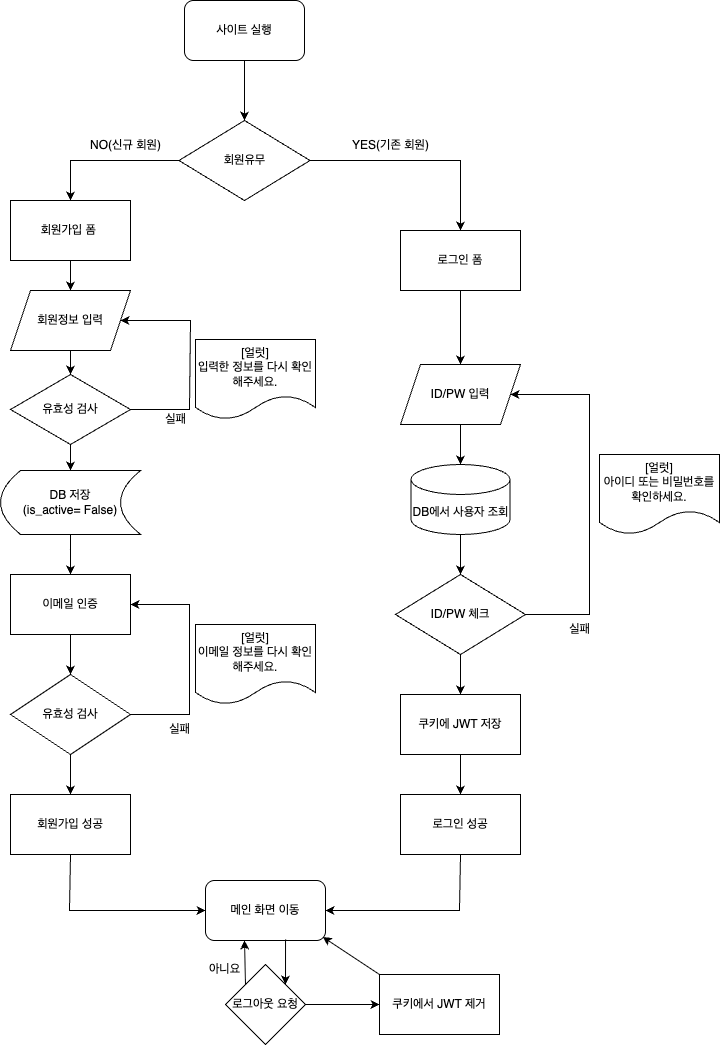

The diagram above was exported from draw.io. Its source (the exported page's mxGraphModel, read from the mxfile embedded in the PNG):
<mxGraphModel dx="1156" dy="762" grid="1" gridSize="10" guides="1" tooltips="1" connect="1" arrows="1" fold="1" page="1" pageScale="1" pageWidth="827" pageHeight="1169" math="0" shadow="0">
  <root>
    <mxCell id="0" />
    <mxCell id="1" parent="0" />
    <mxCell id="kveItK5X9Km3zqCNuN6V-1" value="사이트 실행" style="rounded=1;whiteSpace=wrap;html=1;" parent="1" vertex="1">
      <mxGeometry x="259" y="36" width="120" height="60" as="geometry" />
    </mxCell>
    <mxCell id="kveItK5X9Km3zqCNuN6V-2" value="" style="endArrow=classic;html=1;rounded=0;" parent="1" edge="1">
      <mxGeometry width="50" height="50" relative="1" as="geometry">
        <mxPoint x="319" y="96" as="sourcePoint" />
        <mxPoint x="319" y="156" as="targetPoint" />
      </mxGeometry>
    </mxCell>
    <mxCell id="kveItK5X9Km3zqCNuN6V-7" value="회원유무" style="rhombus;whiteSpace=wrap;html=1;" parent="1" vertex="1">
      <mxGeometry x="253.5" y="156" width="131" height="80" as="geometry" />
    </mxCell>
    <mxCell id="kveItK5X9Km3zqCNuN6V-8" value="" style="endArrow=classic;html=1;rounded=0;exitX=0;exitY=0.5;exitDx=0;exitDy=0;" parent="1" source="kveItK5X9Km3zqCNuN6V-7" target="kveItK5X9Km3zqCNuN6V-9" edge="1">
      <mxGeometry width="50" height="50" relative="1" as="geometry">
        <mxPoint x="235" y="196" as="sourcePoint" />
        <mxPoint x="145" y="316" as="targetPoint" />
        <Array as="points">
          <mxPoint x="145" y="196" />
        </Array>
      </mxGeometry>
    </mxCell>
    <mxCell id="kveItK5X9Km3zqCNuN6V-9" value="회원가입 폼&amp;nbsp;" style="rounded=0;whiteSpace=wrap;html=1;" parent="1" vertex="1">
      <mxGeometry x="85" y="236" width="120" height="60" as="geometry" />
    </mxCell>
    <mxCell id="kveItK5X9Km3zqCNuN6V-10" value="" style="endArrow=classic;html=1;rounded=0;exitX=1;exitY=0.5;exitDx=0;exitDy=0;" parent="1" source="kveItK5X9Km3zqCNuN6V-7" target="kveItK5X9Km3zqCNuN6V-11" edge="1">
      <mxGeometry width="50" height="50" relative="1" as="geometry">
        <mxPoint x="415" y="196" as="sourcePoint" />
        <mxPoint x="625" y="336" as="targetPoint" />
        <Array as="points">
          <mxPoint x="535" y="196" />
        </Array>
      </mxGeometry>
    </mxCell>
    <mxCell id="kveItK5X9Km3zqCNuN6V-11" value="로그인 폼" style="rounded=0;whiteSpace=wrap;html=1;" parent="1" vertex="1">
      <mxGeometry x="475" y="266" width="120" height="60" as="geometry" />
    </mxCell>
    <mxCell id="kveItK5X9Km3zqCNuN6V-12" value="" style="endArrow=classic;html=1;rounded=0;entryX=0.5;entryY=0;entryDx=0;entryDy=0;exitX=0.5;exitY=1;exitDx=0;exitDy=0;" parent="1" target="kveItK5X9Km3zqCNuN6V-16" edge="1" source="kveItK5X9Km3zqCNuN6V-11">
      <mxGeometry width="50" height="50" relative="1" as="geometry">
        <mxPoint x="534.5" y="356" as="sourcePoint" />
        <mxPoint x="535" y="406" as="targetPoint" />
      </mxGeometry>
    </mxCell>
    <mxCell id="kveItK5X9Km3zqCNuN6V-13" value="ID/PW 체크" style="rhombus;whiteSpace=wrap;html=1;" parent="1" vertex="1">
      <mxGeometry x="470" y="610" width="130" height="80" as="geometry" />
    </mxCell>
    <mxCell id="kveItK5X9Km3zqCNuN6V-16" value="ID/PW 입력" style="shape=parallelogram;perimeter=parallelogramPerimeter;whiteSpace=wrap;html=1;fixedSize=1;" parent="1" vertex="1">
      <mxGeometry x="475" y="400" width="120" height="60" as="geometry" />
    </mxCell>
    <mxCell id="kveItK5X9Km3zqCNuN6V-19" value="" style="endArrow=classic;html=1;rounded=0;exitX=1;exitY=0.5;exitDx=0;exitDy=0;entryX=1;entryY=0.5;entryDx=0;entryDy=0;" parent="1" source="kveItK5X9Km3zqCNuN6V-13" target="kveItK5X9Km3zqCNuN6V-16" edge="1">
      <mxGeometry width="50" height="50" relative="1" as="geometry">
        <mxPoint x="600" y="536" as="sourcePoint" />
        <mxPoint x="650" y="436" as="targetPoint" />
        <Array as="points">
          <mxPoint x="664" y="650" />
          <mxPoint x="664" y="430" />
        </Array>
      </mxGeometry>
    </mxCell>
    <mxCell id="kveItK5X9Km3zqCNuN6V-20" value="실패" style="text;html=1;align=center;verticalAlign=middle;resizable=0;points=[];autosize=1;strokeColor=none;fillColor=none;" parent="1" vertex="1">
      <mxGeometry x="634" y="650" width="40" height="30" as="geometry" />
    </mxCell>
    <mxCell id="kveItK5X9Km3zqCNuN6V-21" value="YES(기존 회원)" style="text;html=1;align=center;verticalAlign=middle;resizable=0;points=[];autosize=1;strokeColor=none;fillColor=none;" parent="1" vertex="1">
      <mxGeometry x="415" y="166" width="100" height="30" as="geometry" />
    </mxCell>
    <mxCell id="kveItK5X9Km3zqCNuN6V-22" value="NO(신규 회원)" style="text;html=1;align=center;verticalAlign=middle;resizable=0;points=[];autosize=1;strokeColor=none;fillColor=none;" parent="1" vertex="1">
      <mxGeometry x="155" y="166" width="90" height="30" as="geometry" />
    </mxCell>
    <mxCell id="kveItK5X9Km3zqCNuN6V-23" value="" style="endArrow=classic;html=1;rounded=0;exitX=0.5;exitY=1;exitDx=0;exitDy=0;entryX=0.5;entryY=0;entryDx=0;entryDy=0;" parent="1" source="kveItK5X9Km3zqCNuN6V-13" target="CZWSn4HKIalbbVlLp6XT-34" edge="1">
      <mxGeometry width="50" height="50" relative="1" as="geometry">
        <mxPoint x="534.5" y="676" as="sourcePoint" />
        <mxPoint x="535" y="710" as="targetPoint" />
      </mxGeometry>
    </mxCell>
    <mxCell id="kveItK5X9Km3zqCNuN6V-24" value="로그인 성공" style="rounded=0;whiteSpace=wrap;html=1;" parent="1" vertex="1">
      <mxGeometry x="475" y="830" width="120" height="60" as="geometry" />
    </mxCell>
    <mxCell id="kveItK5X9Km3zqCNuN6V-26" value="메인 화면 이동" style="rounded=1;whiteSpace=wrap;html=1;" parent="1" vertex="1">
      <mxGeometry x="280" y="916" width="120" height="60" as="geometry" />
    </mxCell>
    <mxCell id="kveItK5X9Km3zqCNuN6V-28" value="" style="endArrow=classic;html=1;rounded=0;entryX=0.5;entryY=0;entryDx=0;entryDy=0;exitX=0.5;exitY=1;exitDx=0;exitDy=0;" parent="1" source="kveItK5X9Km3zqCNuN6V-9" target="kveItK5X9Km3zqCNuN6V-37" edge="1">
      <mxGeometry width="50" height="50" relative="1" as="geometry">
        <mxPoint x="285" y="546" as="sourcePoint" />
        <mxPoint x="145" y="366" as="targetPoint" />
      </mxGeometry>
    </mxCell>
    <mxCell id="kveItK5X9Km3zqCNuN6V-35" value="[얼럿]&lt;div&gt;아이디 또는 비밀번호를 확인하세요.&lt;/div&gt;" style="shape=document;whiteSpace=wrap;html=1;boundedLbl=1;" parent="1" vertex="1">
      <mxGeometry x="674" y="490" width="120" height="80" as="geometry" />
    </mxCell>
    <mxCell id="kveItK5X9Km3zqCNuN6V-37" value="회원정보 입력" style="shape=parallelogram;perimeter=parallelogramPerimeter;whiteSpace=wrap;html=1;fixedSize=1;" parent="1" vertex="1">
      <mxGeometry x="85" y="326" width="120" height="60" as="geometry" />
    </mxCell>
    <mxCell id="kveItK5X9Km3zqCNuN6V-40" value="유효성 검사" style="rhombus;whiteSpace=wrap;html=1;" parent="1" vertex="1">
      <mxGeometry x="85" y="410" width="120" height="70" as="geometry" />
    </mxCell>
    <mxCell id="kveItK5X9Km3zqCNuN6V-41" value="" style="endArrow=classic;html=1;rounded=0;exitX=0.5;exitY=1;exitDx=0;exitDy=0;entryX=0.5;entryY=0;entryDx=0;entryDy=0;" parent="1" source="kveItK5X9Km3zqCNuN6V-37" target="kveItK5X9Km3zqCNuN6V-40" edge="1">
      <mxGeometry width="50" height="50" relative="1" as="geometry">
        <mxPoint x="224" y="430" as="sourcePoint" />
        <mxPoint x="224" y="460" as="targetPoint" />
      </mxGeometry>
    </mxCell>
    <mxCell id="kveItK5X9Km3zqCNuN6V-42" value="" style="endArrow=classic;html=1;rounded=0;entryX=1;entryY=0.5;entryDx=0;entryDy=0;exitX=1;exitY=0.5;exitDx=0;exitDy=0;" parent="1" source="kveItK5X9Km3zqCNuN6V-40" target="kveItK5X9Km3zqCNuN6V-37" edge="1">
      <mxGeometry width="50" height="50" relative="1" as="geometry">
        <mxPoint x="224" y="490" as="sourcePoint" />
        <mxPoint x="214" y="390" as="targetPoint" />
        <Array as="points">
          <mxPoint x="264" y="445" />
          <mxPoint x="265" y="356" />
        </Array>
      </mxGeometry>
    </mxCell>
    <mxCell id="kveItK5X9Km3zqCNuN6V-43" value="[얼럿]&lt;div&gt;입력한 정보를 다시 확인해주세요.&lt;/div&gt;" style="shape=document;whiteSpace=wrap;html=1;boundedLbl=1;" parent="1" vertex="1">
      <mxGeometry x="270" y="375" width="120" height="80" as="geometry" />
    </mxCell>
    <mxCell id="kveItK5X9Km3zqCNuN6V-44" value="실패" style="text;html=1;align=center;verticalAlign=middle;resizable=0;points=[];autosize=1;strokeColor=none;fillColor=none;" parent="1" vertex="1">
      <mxGeometry x="230" y="440" width="40" height="30" as="geometry" />
    </mxCell>
    <mxCell id="kveItK5X9Km3zqCNuN6V-45" value="회원가입 성공" style="rounded=0;whiteSpace=wrap;html=1;" parent="1" vertex="1">
      <mxGeometry x="85" y="830" width="120" height="60" as="geometry" />
    </mxCell>
    <mxCell id="kveItK5X9Km3zqCNuN6V-46" value="" style="endArrow=classic;html=1;rounded=0;exitX=0.5;exitY=1;exitDx=0;exitDy=0;entryX=0.5;entryY=0;entryDx=0;entryDy=0;" parent="1" source="kveItK5X9Km3zqCNuN6V-40" target="CZWSn4HKIalbbVlLp6XT-14" edge="1">
      <mxGeometry width="50" height="50" relative="1" as="geometry">
        <mxPoint x="334" y="406" as="sourcePoint" />
        <mxPoint x="145" y="515" as="targetPoint" />
      </mxGeometry>
    </mxCell>
    <mxCell id="kveItK5X9Km3zqCNuN6V-47" value="" style="endArrow=classic;html=1;rounded=0;exitX=0.5;exitY=1;exitDx=0;exitDy=0;entryX=0;entryY=0.5;entryDx=0;entryDy=0;" parent="1" source="kveItK5X9Km3zqCNuN6V-45" target="kveItK5X9Km3zqCNuN6V-26" edge="1">
      <mxGeometry width="50" height="50" relative="1" as="geometry">
        <mxPoint x="334" y="686" as="sourcePoint" />
        <mxPoint x="384" y="636" as="targetPoint" />
        <Array as="points">
          <mxPoint x="144" y="946" />
        </Array>
      </mxGeometry>
    </mxCell>
    <mxCell id="kveItK5X9Km3zqCNuN6V-48" value="" style="endArrow=classic;html=1;rounded=0;exitX=0.5;exitY=1;exitDx=0;exitDy=0;entryX=1;entryY=0.5;entryDx=0;entryDy=0;" parent="1" source="kveItK5X9Km3zqCNuN6V-24" target="kveItK5X9Km3zqCNuN6V-26" edge="1">
      <mxGeometry width="50" height="50" relative="1" as="geometry">
        <mxPoint x="334" y="686" as="sourcePoint" />
        <mxPoint x="384" y="636" as="targetPoint" />
        <Array as="points">
          <mxPoint x="534" y="946" />
        </Array>
      </mxGeometry>
    </mxCell>
    <mxCell id="kveItK5X9Km3zqCNuN6V-52" value="" style="endArrow=classic;html=1;rounded=0;entryX=0.5;entryY=0;entryDx=0;entryDy=0;exitX=0.5;exitY=1;exitDx=0;exitDy=0;entryPerimeter=0;" parent="1" source="kveItK5X9Km3zqCNuN6V-16" target="CZWSn4HKIalbbVlLp6XT-17" edge="1">
      <mxGeometry width="50" height="50" relative="1" as="geometry">
        <mxPoint x="535" y="580.5" as="sourcePoint" />
        <mxPoint x="414" y="446" as="targetPoint" />
      </mxGeometry>
    </mxCell>
    <mxCell id="CZWSn4HKIalbbVlLp6XT-3" value="유효성 검사" style="rhombus;whiteSpace=wrap;html=1;" vertex="1" parent="1">
      <mxGeometry x="85" y="710" width="120" height="80" as="geometry" />
    </mxCell>
    <mxCell id="CZWSn4HKIalbbVlLp6XT-4" value="" style="endArrow=classic;html=1;rounded=0;exitX=0.5;exitY=1;exitDx=0;exitDy=0;entryX=0.5;entryY=0;entryDx=0;entryDy=0;" edge="1" parent="1" source="CZWSn4HKIalbbVlLp6XT-10" target="CZWSn4HKIalbbVlLp6XT-3">
      <mxGeometry width="50" height="50" relative="1" as="geometry">
        <mxPoint x="145" y="700" as="sourcePoint" />
        <mxPoint x="224" y="780" as="targetPoint" />
      </mxGeometry>
    </mxCell>
    <mxCell id="CZWSn4HKIalbbVlLp6XT-5" value="" style="endArrow=classic;html=1;rounded=0;entryX=1;entryY=0.5;entryDx=0;entryDy=0;exitX=1;exitY=0.5;exitDx=0;exitDy=0;" edge="1" parent="1" source="CZWSn4HKIalbbVlLp6XT-3" target="CZWSn4HKIalbbVlLp6XT-10">
      <mxGeometry width="50" height="50" relative="1" as="geometry">
        <mxPoint x="224" y="810" as="sourcePoint" />
        <mxPoint x="195" y="670" as="targetPoint" />
        <Array as="points">
          <mxPoint x="264" y="750" />
          <mxPoint x="264" y="640" />
        </Array>
      </mxGeometry>
    </mxCell>
    <mxCell id="CZWSn4HKIalbbVlLp6XT-6" value="[얼럿]&lt;div&gt;이메일 정보를 다시 확인해주세요.&lt;/div&gt;" style="shape=document;whiteSpace=wrap;html=1;boundedLbl=1;" vertex="1" parent="1">
      <mxGeometry x="270" y="660" width="120" height="80" as="geometry" />
    </mxCell>
    <mxCell id="CZWSn4HKIalbbVlLp6XT-7" value="실패" style="text;html=1;align=center;verticalAlign=middle;resizable=0;points=[];autosize=1;strokeColor=none;fillColor=none;" vertex="1" parent="1">
      <mxGeometry x="234" y="750" width="40" height="30" as="geometry" />
    </mxCell>
    <mxCell id="CZWSn4HKIalbbVlLp6XT-9" value="" style="endArrow=classic;html=1;rounded=0;exitX=0.5;exitY=1;exitDx=0;exitDy=0;entryX=0.5;entryY=0;entryDx=0;entryDy=0;" edge="1" parent="1" source="CZWSn4HKIalbbVlLp6XT-3" target="kveItK5X9Km3zqCNuN6V-45">
      <mxGeometry width="50" height="50" relative="1" as="geometry">
        <mxPoint x="445" y="670" as="sourcePoint" />
        <mxPoint x="495" y="620" as="targetPoint" />
      </mxGeometry>
    </mxCell>
    <mxCell id="CZWSn4HKIalbbVlLp6XT-10" value="이메일 인증" style="rounded=0;whiteSpace=wrap;html=1;" vertex="1" parent="1">
      <mxGeometry x="85" y="610" width="120" height="60" as="geometry" />
    </mxCell>
    <mxCell id="CZWSn4HKIalbbVlLp6XT-13" value="" style="endArrow=classic;html=1;rounded=0;exitX=0.5;exitY=1;exitDx=0;exitDy=0;exitPerimeter=0;entryX=0.5;entryY=0;entryDx=0;entryDy=0;" edge="1" parent="1" target="CZWSn4HKIalbbVlLp6XT-10">
      <mxGeometry width="50" height="50" relative="1" as="geometry">
        <mxPoint x="145" y="585" as="sourcePoint" />
        <mxPoint x="484" y="630" as="targetPoint" />
      </mxGeometry>
    </mxCell>
    <mxCell id="CZWSn4HKIalbbVlLp6XT-16" value="" style="edgeStyle=orthogonalEdgeStyle;rounded=0;orthogonalLoop=1;jettySize=auto;html=1;exitX=0.5;exitY=1;exitDx=0;exitDy=0;entryX=0.5;entryY=0;entryDx=0;entryDy=0;" edge="1" parent="1" source="CZWSn4HKIalbbVlLp6XT-14" target="CZWSn4HKIalbbVlLp6XT-10">
      <mxGeometry relative="1" as="geometry" />
    </mxCell>
    <mxCell id="CZWSn4HKIalbbVlLp6XT-14" value="DB 저장&lt;div&gt;(is_active= False)&lt;/div&gt;" style="shape=dataStorage;whiteSpace=wrap;html=1;fixedSize=1;" vertex="1" parent="1">
      <mxGeometry x="75" y="506" width="140" height="64" as="geometry" />
    </mxCell>
    <mxCell id="CZWSn4HKIalbbVlLp6XT-17" value="DB에서 사용자 조회" style="shape=cylinder3;whiteSpace=wrap;html=1;boundedLbl=1;backgroundOutline=1;size=15;" vertex="1" parent="1">
      <mxGeometry x="485.5" y="500" width="99" height="70" as="geometry" />
    </mxCell>
    <mxCell id="CZWSn4HKIalbbVlLp6XT-18" value="" style="endArrow=classic;html=1;rounded=0;exitX=0.5;exitY=1;exitDx=0;exitDy=0;exitPerimeter=0;entryX=0.5;entryY=0;entryDx=0;entryDy=0;" edge="1" parent="1" source="CZWSn4HKIalbbVlLp6XT-17" target="kveItK5X9Km3zqCNuN6V-13">
      <mxGeometry width="50" height="50" relative="1" as="geometry">
        <mxPoint x="434" y="640" as="sourcePoint" />
        <mxPoint x="484" y="590" as="targetPoint" />
      </mxGeometry>
    </mxCell>
    <mxCell id="CZWSn4HKIalbbVlLp6XT-21" value="" style="endArrow=classic;html=1;rounded=0;exitX=0.5;exitY=1;exitDx=0;exitDy=0;entryX=0.5;entryY=0;entryDx=0;entryDy=0;" edge="1" parent="1" source="CZWSn4HKIalbbVlLp6XT-34" target="kveItK5X9Km3zqCNuN6V-24">
      <mxGeometry width="50" height="50" relative="1" as="geometry">
        <mxPoint x="535" y="800" as="sourcePoint" />
        <mxPoint x="484" y="590" as="targetPoint" />
      </mxGeometry>
    </mxCell>
    <mxCell id="CZWSn4HKIalbbVlLp6XT-22" value="로그아웃 요청" style="rhombus;whiteSpace=wrap;html=1;" vertex="1" parent="1">
      <mxGeometry x="300" y="1000" width="80" height="80" as="geometry" />
    </mxCell>
    <mxCell id="CZWSn4HKIalbbVlLp6XT-27" value="" style="endArrow=classic;html=1;rounded=0;exitX=0.667;exitY=0.983;exitDx=0;exitDy=0;entryX=1;entryY=0;entryDx=0;entryDy=0;exitPerimeter=0;" edge="1" parent="1" source="kveItK5X9Km3zqCNuN6V-26" target="CZWSn4HKIalbbVlLp6XT-22">
      <mxGeometry width="50" height="50" relative="1" as="geometry">
        <mxPoint x="434" y="1060" as="sourcePoint" />
        <mxPoint x="484" y="1010" as="targetPoint" />
      </mxGeometry>
    </mxCell>
    <mxCell id="CZWSn4HKIalbbVlLp6XT-28" value="" style="endArrow=classic;html=1;rounded=0;exitX=0;exitY=0;exitDx=0;exitDy=0;entryX=0.325;entryY=1;entryDx=0;entryDy=0;entryPerimeter=0;" edge="1" parent="1" source="CZWSn4HKIalbbVlLp6XT-22" target="kveItK5X9Km3zqCNuN6V-26">
      <mxGeometry width="50" height="50" relative="1" as="geometry">
        <mxPoint x="318.5" y="976" as="sourcePoint" />
        <mxPoint x="224" y="1010" as="targetPoint" />
      </mxGeometry>
    </mxCell>
    <mxCell id="CZWSn4HKIalbbVlLp6XT-30" value="아니요" style="text;html=1;align=center;verticalAlign=middle;resizable=0;points=[];autosize=1;strokeColor=none;fillColor=none;" vertex="1" parent="1">
      <mxGeometry x="274" y="990" width="50" height="30" as="geometry" />
    </mxCell>
    <mxCell id="CZWSn4HKIalbbVlLp6XT-31" value="" style="endArrow=classic;html=1;rounded=0;exitX=1;exitY=0.5;exitDx=0;exitDy=0;" edge="1" parent="1" source="CZWSn4HKIalbbVlLp6XT-22" target="CZWSn4HKIalbbVlLp6XT-32">
      <mxGeometry width="50" height="50" relative="1" as="geometry">
        <mxPoint x="434" y="980" as="sourcePoint" />
        <mxPoint x="484" y="930" as="targetPoint" />
      </mxGeometry>
    </mxCell>
    <mxCell id="CZWSn4HKIalbbVlLp6XT-32" value="쿠키에서 JWT 제거" style="rounded=0;whiteSpace=wrap;html=1;" vertex="1" parent="1">
      <mxGeometry x="454" y="1010" width="120" height="60" as="geometry" />
    </mxCell>
    <mxCell id="CZWSn4HKIalbbVlLp6XT-34" value="쿠키에 JWT 저장" style="rounded=0;whiteSpace=wrap;html=1;" vertex="1" parent="1">
      <mxGeometry x="475" y="730" width="120" height="60" as="geometry" />
    </mxCell>
    <mxCell id="CZWSn4HKIalbbVlLp6XT-35" value="" style="endArrow=classic;html=1;rounded=0;exitX=0;exitY=0;exitDx=0;exitDy=0;entryX=0.977;entryY=0.941;entryDx=0;entryDy=0;entryPerimeter=0;" edge="1" parent="1" source="CZWSn4HKIalbbVlLp6XT-32" target="kveItK5X9Km3zqCNuN6V-26">
      <mxGeometry width="50" height="50" relative="1" as="geometry">
        <mxPoint x="434" y="820" as="sourcePoint" />
        <mxPoint x="394" y="980" as="targetPoint" />
      </mxGeometry>
    </mxCell>
  </root>
</mxGraphModel>